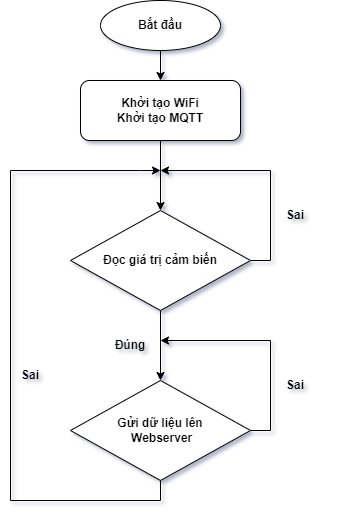

The diagram above was exported from draw.io. Its source (the exported page's mxGraphModel, read from the mxfile embedded in the PNG):
<mxGraphModel dx="1128" dy="630" grid="1" gridSize="10" guides="1" tooltips="1" connect="1" arrows="1" fold="1" page="1" pageScale="1" pageWidth="850" pageHeight="1100" math="0" shadow="0">
  <root>
    <mxCell id="0" />
    <mxCell id="1" parent="0" />
    <mxCell id="-Phc89BCnqamWrfpkmdS-3" style="edgeStyle=orthogonalEdgeStyle;rounded=0;orthogonalLoop=1;jettySize=auto;html=1;fontStyle=1" edge="1" parent="1" source="-Phc89BCnqamWrfpkmdS-1">
      <mxGeometry relative="1" as="geometry">
        <mxPoint x="320" y="130" as="targetPoint" />
      </mxGeometry>
    </mxCell>
    <mxCell id="-Phc89BCnqamWrfpkmdS-1" value="Bắt đầu" style="ellipse;whiteSpace=wrap;html=1;fontStyle=1" vertex="1" parent="1">
      <mxGeometry x="260" y="50" width="120" height="50" as="geometry" />
    </mxCell>
    <mxCell id="-Phc89BCnqamWrfpkmdS-6" style="edgeStyle=orthogonalEdgeStyle;rounded=0;orthogonalLoop=1;jettySize=auto;html=1;fontStyle=1" edge="1" parent="1" source="-Phc89BCnqamWrfpkmdS-2">
      <mxGeometry relative="1" as="geometry">
        <mxPoint x="320" y="260" as="targetPoint" />
      </mxGeometry>
    </mxCell>
    <mxCell id="-Phc89BCnqamWrfpkmdS-2" value="Khởi tạo WiFi&lt;br&gt;Khởi tạo MQTT" style="rounded=1;whiteSpace=wrap;html=1;align=center;fontStyle=1" vertex="1" parent="1">
      <mxGeometry x="240" y="130" width="160" height="60" as="geometry" />
    </mxCell>
    <mxCell id="-Phc89BCnqamWrfpkmdS-11" style="edgeStyle=orthogonalEdgeStyle;rounded=0;orthogonalLoop=1;jettySize=auto;html=1;fontStyle=1" edge="1" parent="1" source="-Phc89BCnqamWrfpkmdS-7">
      <mxGeometry relative="1" as="geometry">
        <mxPoint x="320" y="220" as="targetPoint" />
        <Array as="points">
          <mxPoint x="320" y="550" />
          <mxPoint x="170" y="550" />
          <mxPoint x="170" y="220" />
          <mxPoint x="300" y="220" />
        </Array>
      </mxGeometry>
    </mxCell>
    <mxCell id="-Phc89BCnqamWrfpkmdS-12" style="edgeStyle=orthogonalEdgeStyle;rounded=0;orthogonalLoop=1;jettySize=auto;html=1;fontStyle=1" edge="1" parent="1" source="-Phc89BCnqamWrfpkmdS-7">
      <mxGeometry relative="1" as="geometry">
        <mxPoint x="320" y="390" as="targetPoint" />
        <Array as="points">
          <mxPoint x="430" y="480" />
          <mxPoint x="430" y="390" />
          <mxPoint x="320" y="390" />
        </Array>
      </mxGeometry>
    </mxCell>
    <mxCell id="-Phc89BCnqamWrfpkmdS-7" value="Gửi dữ liệu lên&lt;br&gt;&amp;nbsp;Webserver" style="rhombus;whiteSpace=wrap;html=1;fontStyle=1" vertex="1" parent="1">
      <mxGeometry x="230" y="430" width="180" height="100" as="geometry" />
    </mxCell>
    <mxCell id="-Phc89BCnqamWrfpkmdS-9" style="edgeStyle=orthogonalEdgeStyle;rounded=0;orthogonalLoop=1;jettySize=auto;html=1;entryX=0.5;entryY=0;entryDx=0;entryDy=0;fontStyle=1" edge="1" parent="1" target="-Phc89BCnqamWrfpkmdS-7">
      <mxGeometry relative="1" as="geometry">
        <mxPoint x="320" y="360" as="sourcePoint" />
      </mxGeometry>
    </mxCell>
    <mxCell id="-Phc89BCnqamWrfpkmdS-13" style="edgeStyle=orthogonalEdgeStyle;rounded=0;orthogonalLoop=1;jettySize=auto;html=1;fontStyle=1" edge="1" parent="1" source="-Phc89BCnqamWrfpkmdS-10">
      <mxGeometry relative="1" as="geometry">
        <mxPoint x="320" y="220" as="targetPoint" />
        <Array as="points">
          <mxPoint x="430" y="310" />
          <mxPoint x="430" y="220" />
        </Array>
      </mxGeometry>
    </mxCell>
    <mxCell id="-Phc89BCnqamWrfpkmdS-10" value="Đọc giá trị cảm biến" style="rhombus;whiteSpace=wrap;html=1;fontStyle=1" vertex="1" parent="1">
      <mxGeometry x="230" y="260" width="180" height="100" as="geometry" />
    </mxCell>
    <mxCell id="-Phc89BCnqamWrfpkmdS-14" value="Đúng" style="text;html=1;strokeColor=none;fillColor=none;align=center;verticalAlign=middle;whiteSpace=wrap;rounded=0;fontStyle=1" vertex="1" parent="1">
      <mxGeometry x="260" y="380" width="60" height="30" as="geometry" />
    </mxCell>
    <mxCell id="-Phc89BCnqamWrfpkmdS-15" value="Sai" style="text;html=1;strokeColor=none;fillColor=none;align=center;verticalAlign=middle;whiteSpace=wrap;rounded=0;fontStyle=1" vertex="1" parent="1">
      <mxGeometry x="160" y="410" width="60" height="30" as="geometry" />
    </mxCell>
    <mxCell id="-Phc89BCnqamWrfpkmdS-16" value="Sai" style="text;html=1;strokeColor=none;fillColor=none;align=center;verticalAlign=middle;whiteSpace=wrap;rounded=0;fontStyle=1" vertex="1" parent="1">
      <mxGeometry x="425" y="420" width="60" height="30" as="geometry" />
    </mxCell>
    <mxCell id="-Phc89BCnqamWrfpkmdS-17" value="Sai" style="text;html=1;strokeColor=none;fillColor=none;align=center;verticalAlign=middle;whiteSpace=wrap;rounded=0;fontStyle=1" vertex="1" parent="1">
      <mxGeometry x="425" y="250" width="60" height="30" as="geometry" />
    </mxCell>
  </root>
</mxGraphModel>